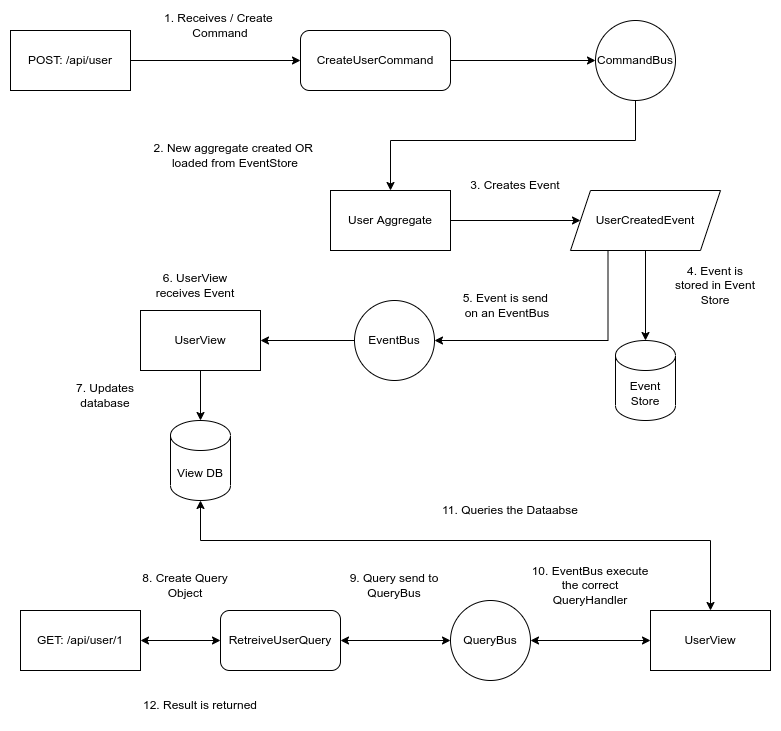

The diagram above was exported from draw.io. Its source (the exported page's mxGraphModel, read from the mxfile embedded in the PNG):
<mxGraphModel dx="1422" dy="712" grid="1" gridSize="10" guides="1" tooltips="1" connect="1" arrows="1" fold="1" page="1" pageScale="1" pageWidth="827" pageHeight="1169" math="0" shadow="0">
  <root>
    <mxCell id="0" />
    <mxCell id="1" parent="0" />
    <mxCell id="jzRXQJOi98XXDIPL2hEt-18" style="edgeStyle=orthogonalEdgeStyle;rounded=0;orthogonalLoop=1;jettySize=auto;html=1;" edge="1" parent="1" source="jzRXQJOi98XXDIPL2hEt-1" target="jzRXQJOi98XXDIPL2hEt-9">
      <mxGeometry relative="1" as="geometry" />
    </mxCell>
    <mxCell id="jzRXQJOi98XXDIPL2hEt-1" value="POST: /api/user" style="rounded=0;whiteSpace=wrap;html=1;" vertex="1" parent="1">
      <mxGeometry x="30" y="90" width="120" height="60" as="geometry" />
    </mxCell>
    <mxCell id="jzRXQJOi98XXDIPL2hEt-20" style="edgeStyle=orthogonalEdgeStyle;rounded=0;orthogonalLoop=1;jettySize=auto;html=1;" edge="1" parent="1" source="jzRXQJOi98XXDIPL2hEt-2" target="jzRXQJOi98XXDIPL2hEt-4">
      <mxGeometry relative="1" as="geometry" />
    </mxCell>
    <mxCell id="jzRXQJOi98XXDIPL2hEt-2" value="User Aggregate" style="rounded=0;whiteSpace=wrap;html=1;" vertex="1" parent="1">
      <mxGeometry x="350" y="250" width="120" height="60" as="geometry" />
    </mxCell>
    <mxCell id="jzRXQJOi98XXDIPL2hEt-23" style="edgeStyle=orthogonalEdgeStyle;rounded=0;orthogonalLoop=1;jettySize=auto;html=1;" edge="1" parent="1" source="jzRXQJOi98XXDIPL2hEt-4" target="jzRXQJOi98XXDIPL2hEt-5">
      <mxGeometry relative="1" as="geometry" />
    </mxCell>
    <mxCell id="jzRXQJOi98XXDIPL2hEt-29" style="edgeStyle=orthogonalEdgeStyle;rounded=0;orthogonalLoop=1;jettySize=auto;html=1;exitX=0.25;exitY=1;exitDx=0;exitDy=0;entryX=1;entryY=0.5;entryDx=0;entryDy=0;" edge="1" parent="1" source="jzRXQJOi98XXDIPL2hEt-4" target="jzRXQJOi98XXDIPL2hEt-10">
      <mxGeometry relative="1" as="geometry" />
    </mxCell>
    <mxCell id="jzRXQJOi98XXDIPL2hEt-4" value="UserCreatedEvent" style="shape=parallelogram;perimeter=parallelogramPerimeter;whiteSpace=wrap;html=1;fixedSize=1;" vertex="1" parent="1">
      <mxGeometry x="590" y="250" width="150" height="60" as="geometry" />
    </mxCell>
    <mxCell id="jzRXQJOi98XXDIPL2hEt-5" value="Event Store" style="shape=cylinder3;whiteSpace=wrap;html=1;boundedLbl=1;backgroundOutline=1;size=15;" vertex="1" parent="1">
      <mxGeometry x="635" y="400" width="60" height="80" as="geometry" />
    </mxCell>
    <mxCell id="jzRXQJOi98XXDIPL2hEt-34" style="edgeStyle=orthogonalEdgeStyle;rounded=0;orthogonalLoop=1;jettySize=auto;html=1;entryX=0;entryY=0.5;entryDx=0;entryDy=0;" edge="1" parent="1" source="jzRXQJOi98XXDIPL2hEt-9" target="jzRXQJOi98XXDIPL2hEt-33">
      <mxGeometry relative="1" as="geometry" />
    </mxCell>
    <mxCell id="jzRXQJOi98XXDIPL2hEt-9" value="CreateUserCommand" style="rounded=1;whiteSpace=wrap;html=1;" vertex="1" parent="1">
      <mxGeometry x="320" y="90" width="150" height="60" as="geometry" />
    </mxCell>
    <mxCell id="jzRXQJOi98XXDIPL2hEt-30" style="edgeStyle=orthogonalEdgeStyle;rounded=0;orthogonalLoop=1;jettySize=auto;html=1;entryX=1;entryY=0.5;entryDx=0;entryDy=0;" edge="1" parent="1" source="jzRXQJOi98XXDIPL2hEt-10" target="jzRXQJOi98XXDIPL2hEt-11">
      <mxGeometry relative="1" as="geometry" />
    </mxCell>
    <mxCell id="jzRXQJOi98XXDIPL2hEt-10" value="EventBus" style="ellipse;whiteSpace=wrap;html=1;aspect=fixed;" vertex="1" parent="1">
      <mxGeometry x="374" y="360" width="80" height="80" as="geometry" />
    </mxCell>
    <mxCell id="jzRXQJOi98XXDIPL2hEt-31" style="edgeStyle=orthogonalEdgeStyle;rounded=0;orthogonalLoop=1;jettySize=auto;html=1;" edge="1" parent="1" source="jzRXQJOi98XXDIPL2hEt-11" target="jzRXQJOi98XXDIPL2hEt-12">
      <mxGeometry relative="1" as="geometry" />
    </mxCell>
    <mxCell id="jzRXQJOi98XXDIPL2hEt-11" value="UserView" style="rounded=0;whiteSpace=wrap;html=1;" vertex="1" parent="1">
      <mxGeometry x="160" y="370" width="120" height="60" as="geometry" />
    </mxCell>
    <mxCell id="jzRXQJOi98XXDIPL2hEt-12" value="View DB" style="shape=cylinder3;whiteSpace=wrap;html=1;boundedLbl=1;backgroundOutline=1;size=15;" vertex="1" parent="1">
      <mxGeometry x="190" y="480" width="60" height="80" as="geometry" />
    </mxCell>
    <mxCell id="jzRXQJOi98XXDIPL2hEt-14" value="1. Receives / Create &lt;br&gt;Command" style="text;html=1;strokeColor=none;fillColor=none;align=center;verticalAlign=middle;whiteSpace=wrap;rounded=0;" vertex="1" parent="1">
      <mxGeometry x="180" y="70" width="120" height="30" as="geometry" />
    </mxCell>
    <mxCell id="jzRXQJOi98XXDIPL2hEt-16" value="2. New aggregate created OR &lt;br&gt;loaded from EventStore" style="text;html=1;strokeColor=none;fillColor=none;align=center;verticalAlign=middle;whiteSpace=wrap;rounded=0;" vertex="1" parent="1">
      <mxGeometry x="170" y="200" width="170" height="30" as="geometry" />
    </mxCell>
    <mxCell id="jzRXQJOi98XXDIPL2hEt-21" value="3. Creates Event" style="text;html=1;strokeColor=none;fillColor=none;align=center;verticalAlign=middle;whiteSpace=wrap;rounded=0;" vertex="1" parent="1">
      <mxGeometry x="480" y="230" width="110" height="30" as="geometry" />
    </mxCell>
    <mxCell id="jzRXQJOi98XXDIPL2hEt-24" value="4. Event is stored in Event Store" style="text;html=1;strokeColor=none;fillColor=none;align=center;verticalAlign=middle;whiteSpace=wrap;rounded=0;" vertex="1" parent="1">
      <mxGeometry x="690" y="330" width="90" height="30" as="geometry" />
    </mxCell>
    <mxCell id="jzRXQJOi98XXDIPL2hEt-26" value="5. Event is send &lt;br&gt;on an EventBus" style="text;html=1;strokeColor=none;fillColor=none;align=center;verticalAlign=middle;whiteSpace=wrap;rounded=0;" vertex="1" parent="1">
      <mxGeometry x="464" y="350" width="126" height="30" as="geometry" />
    </mxCell>
    <mxCell id="jzRXQJOi98XXDIPL2hEt-28" value="6. UserView receives Event" style="text;html=1;strokeColor=none;fillColor=none;align=center;verticalAlign=middle;whiteSpace=wrap;rounded=0;" vertex="1" parent="1">
      <mxGeometry x="160" y="330" width="110" height="30" as="geometry" />
    </mxCell>
    <mxCell id="jzRXQJOi98XXDIPL2hEt-32" value="7. Updates database" style="text;html=1;strokeColor=none;fillColor=none;align=center;verticalAlign=middle;whiteSpace=wrap;rounded=0;" vertex="1" parent="1">
      <mxGeometry x="70" y="440" width="110" height="30" as="geometry" />
    </mxCell>
    <mxCell id="jzRXQJOi98XXDIPL2hEt-35" style="edgeStyle=orthogonalEdgeStyle;rounded=0;orthogonalLoop=1;jettySize=auto;html=1;entryX=0.5;entryY=0;entryDx=0;entryDy=0;" edge="1" parent="1" source="jzRXQJOi98XXDIPL2hEt-33" target="jzRXQJOi98XXDIPL2hEt-2">
      <mxGeometry relative="1" as="geometry">
        <Array as="points">
          <mxPoint x="655" y="200" />
          <mxPoint x="410" y="200" />
        </Array>
      </mxGeometry>
    </mxCell>
    <mxCell id="jzRXQJOi98XXDIPL2hEt-33" value="CommandBus" style="ellipse;whiteSpace=wrap;html=1;aspect=fixed;" vertex="1" parent="1">
      <mxGeometry x="615" y="80" width="80" height="80" as="geometry" />
    </mxCell>
    <mxCell id="jzRXQJOi98XXDIPL2hEt-42" style="edgeStyle=orthogonalEdgeStyle;rounded=0;orthogonalLoop=1;jettySize=auto;html=1;startArrow=classic;startFill=1;" edge="1" parent="1" source="jzRXQJOi98XXDIPL2hEt-36" target="jzRXQJOi98XXDIPL2hEt-38">
      <mxGeometry relative="1" as="geometry" />
    </mxCell>
    <mxCell id="jzRXQJOi98XXDIPL2hEt-36" value="GET: /api/user/1" style="rounded=0;whiteSpace=wrap;html=1;" vertex="1" parent="1">
      <mxGeometry x="40" y="670" width="120" height="60" as="geometry" />
    </mxCell>
    <mxCell id="jzRXQJOi98XXDIPL2hEt-46" style="edgeStyle=orthogonalEdgeStyle;rounded=0;orthogonalLoop=1;jettySize=auto;html=1;entryX=0;entryY=0.5;entryDx=0;entryDy=0;startArrow=classic;startFill=1;" edge="1" parent="1" source="jzRXQJOi98XXDIPL2hEt-37" target="jzRXQJOi98XXDIPL2hEt-39">
      <mxGeometry relative="1" as="geometry" />
    </mxCell>
    <mxCell id="jzRXQJOi98XXDIPL2hEt-37" value="QueryBus" style="ellipse;whiteSpace=wrap;html=1;aspect=fixed;" vertex="1" parent="1">
      <mxGeometry x="470" y="660" width="80" height="80" as="geometry" />
    </mxCell>
    <mxCell id="jzRXQJOi98XXDIPL2hEt-44" style="edgeStyle=orthogonalEdgeStyle;rounded=0;orthogonalLoop=1;jettySize=auto;html=1;exitX=1;exitY=0.5;exitDx=0;exitDy=0;entryX=0;entryY=0.5;entryDx=0;entryDy=0;startArrow=classic;startFill=1;" edge="1" parent="1" source="jzRXQJOi98XXDIPL2hEt-38" target="jzRXQJOi98XXDIPL2hEt-37">
      <mxGeometry relative="1" as="geometry" />
    </mxCell>
    <mxCell id="jzRXQJOi98XXDIPL2hEt-38" value="RetreiveUserQuery" style="rounded=1;whiteSpace=wrap;html=1;" vertex="1" parent="1">
      <mxGeometry x="240" y="670" width="120" height="60" as="geometry" />
    </mxCell>
    <mxCell id="jzRXQJOi98XXDIPL2hEt-50" style="edgeStyle=orthogonalEdgeStyle;rounded=0;orthogonalLoop=1;jettySize=auto;html=1;exitX=0.5;exitY=0;exitDx=0;exitDy=0;entryX=0.5;entryY=1;entryDx=0;entryDy=0;entryPerimeter=0;startArrow=classic;startFill=1;" edge="1" parent="1" source="jzRXQJOi98XXDIPL2hEt-39" target="jzRXQJOi98XXDIPL2hEt-12">
      <mxGeometry relative="1" as="geometry">
        <Array as="points">
          <mxPoint x="730" y="600" />
          <mxPoint x="220" y="600" />
        </Array>
      </mxGeometry>
    </mxCell>
    <mxCell id="jzRXQJOi98XXDIPL2hEt-39" value="UserView" style="rounded=0;whiteSpace=wrap;html=1;" vertex="1" parent="1">
      <mxGeometry x="670" y="670" width="120" height="60" as="geometry" />
    </mxCell>
    <mxCell id="jzRXQJOi98XXDIPL2hEt-43" value="8. Create Query Object" style="text;html=1;strokeColor=none;fillColor=none;align=center;verticalAlign=middle;whiteSpace=wrap;rounded=0;" vertex="1" parent="1">
      <mxGeometry x="160" y="630" width="90" height="30" as="geometry" />
    </mxCell>
    <mxCell id="jzRXQJOi98XXDIPL2hEt-45" value="9. Query send to QueryBus" style="text;html=1;strokeColor=none;fillColor=none;align=center;verticalAlign=middle;whiteSpace=wrap;rounded=0;" vertex="1" parent="1">
      <mxGeometry x="361" y="630" width="106" height="30" as="geometry" />
    </mxCell>
    <mxCell id="jzRXQJOi98XXDIPL2hEt-47" value="10. EventBus execute the correct QueryHandler" style="text;html=1;strokeColor=none;fillColor=none;align=center;verticalAlign=middle;whiteSpace=wrap;rounded=0;" vertex="1" parent="1">
      <mxGeometry x="550" y="630" width="120" height="30" as="geometry" />
    </mxCell>
    <mxCell id="jzRXQJOi98XXDIPL2hEt-49" value="11. Queries the Dataabse" style="text;html=1;strokeColor=none;fillColor=none;align=center;verticalAlign=middle;whiteSpace=wrap;rounded=0;" vertex="1" parent="1">
      <mxGeometry x="450" y="555" width="160" height="30" as="geometry" />
    </mxCell>
    <mxCell id="jzRXQJOi98XXDIPL2hEt-51" value="12. Result is returned" style="text;html=1;strokeColor=none;fillColor=none;align=center;verticalAlign=middle;whiteSpace=wrap;rounded=0;" vertex="1" parent="1">
      <mxGeometry x="140" y="750" width="160" height="30" as="geometry" />
    </mxCell>
  </root>
</mxGraphModel>